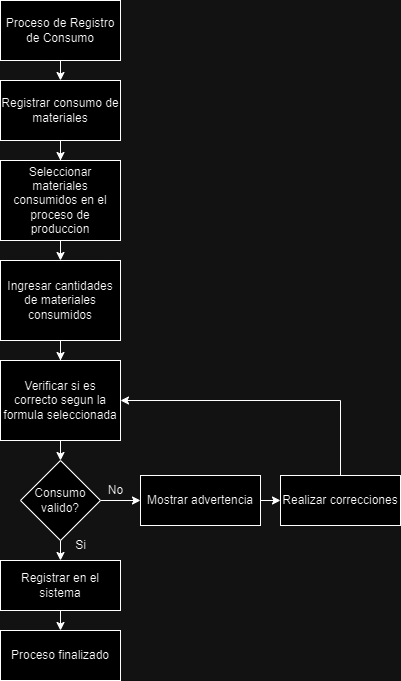

The diagram above was exported from draw.io. Its source (the exported page's mxGraphModel, read from the mxfile embedded in the PNG):
<mxGraphModel dx="692" dy="515" grid="1" gridSize="10" guides="1" tooltips="1" connect="1" arrows="1" fold="1" page="1" pageScale="1" pageWidth="827" pageHeight="1169" math="0" shadow="0">
  <root>
    <mxCell id="0" />
    <mxCell id="1" parent="0" />
    <mxCell id="PFRzbxmtezyTSuuHfOCn-1" style="edgeStyle=orthogonalEdgeStyle;rounded=0;orthogonalLoop=1;jettySize=auto;html=1;exitX=0.5;exitY=1;exitDx=0;exitDy=0;entryX=0.5;entryY=0;entryDx=0;entryDy=0;" edge="1" parent="1" source="aPuFOPQm2CHPjICFrmHh-1" target="aPuFOPQm2CHPjICFrmHh-2">
      <mxGeometry relative="1" as="geometry" />
    </mxCell>
    <mxCell id="aPuFOPQm2CHPjICFrmHh-1" value="Proceso de Registro de Consumo" style="whiteSpace=wrap;html=1;" vertex="1" parent="1">
      <mxGeometry width="120" height="60" as="geometry" />
    </mxCell>
    <mxCell id="PFRzbxmtezyTSuuHfOCn-2" style="edgeStyle=orthogonalEdgeStyle;rounded=0;orthogonalLoop=1;jettySize=auto;html=1;exitX=0.5;exitY=1;exitDx=0;exitDy=0;" edge="1" parent="1" source="aPuFOPQm2CHPjICFrmHh-2" target="gWyGR73mTp_HvrtDBCk5-1">
      <mxGeometry relative="1" as="geometry" />
    </mxCell>
    <mxCell id="aPuFOPQm2CHPjICFrmHh-2" value="Registrar consumo de materiales" style="whiteSpace=wrap;html=1;" vertex="1" parent="1">
      <mxGeometry y="80" width="120" height="60" as="geometry" />
    </mxCell>
    <mxCell id="PFRzbxmtezyTSuuHfOCn-3" style="edgeStyle=orthogonalEdgeStyle;rounded=0;orthogonalLoop=1;jettySize=auto;html=1;exitX=0.5;exitY=1;exitDx=0;exitDy=0;entryX=0.5;entryY=0;entryDx=0;entryDy=0;" edge="1" parent="1" source="gWyGR73mTp_HvrtDBCk5-1" target="gWyGR73mTp_HvrtDBCk5-2">
      <mxGeometry relative="1" as="geometry" />
    </mxCell>
    <mxCell id="gWyGR73mTp_HvrtDBCk5-1" value="Seleccionar materiales consumidos en el proceso de produccion" style="whiteSpace=wrap;html=1;" vertex="1" parent="1">
      <mxGeometry y="160" width="120" height="80" as="geometry" />
    </mxCell>
    <mxCell id="PFRzbxmtezyTSuuHfOCn-4" style="edgeStyle=orthogonalEdgeStyle;rounded=0;orthogonalLoop=1;jettySize=auto;html=1;exitX=0.5;exitY=1;exitDx=0;exitDy=0;" edge="1" parent="1" source="gWyGR73mTp_HvrtDBCk5-2" target="gWyGR73mTp_HvrtDBCk5-3">
      <mxGeometry relative="1" as="geometry" />
    </mxCell>
    <mxCell id="gWyGR73mTp_HvrtDBCk5-2" value="Ingresar cantidades de materiales consumidos" style="whiteSpace=wrap;html=1;" vertex="1" parent="1">
      <mxGeometry y="260" width="120" height="80" as="geometry" />
    </mxCell>
    <mxCell id="gWyGR73mTp_HvrtDBCk5-7" style="edgeStyle=orthogonalEdgeStyle;rounded=0;orthogonalLoop=1;jettySize=auto;html=1;exitX=0.5;exitY=1;exitDx=0;exitDy=0;entryX=0.5;entryY=0;entryDx=0;entryDy=0;" edge="1" parent="1" source="gWyGR73mTp_HvrtDBCk5-3" target="gWyGR73mTp_HvrtDBCk5-5">
      <mxGeometry relative="1" as="geometry" />
    </mxCell>
    <mxCell id="gWyGR73mTp_HvrtDBCk5-3" value="Verificar si es correcto segun la formula seleccionada" style="whiteSpace=wrap;html=1;" vertex="1" parent="1">
      <mxGeometry y="360" width="120" height="80" as="geometry" />
    </mxCell>
    <mxCell id="gWyGR73mTp_HvrtDBCk5-8" style="edgeStyle=orthogonalEdgeStyle;rounded=0;orthogonalLoop=1;jettySize=auto;html=1;exitX=0.5;exitY=1;exitDx=0;exitDy=0;entryX=0.5;entryY=0;entryDx=0;entryDy=0;" edge="1" parent="1" source="gWyGR73mTp_HvrtDBCk5-5" target="gWyGR73mTp_HvrtDBCk5-6">
      <mxGeometry relative="1" as="geometry" />
    </mxCell>
    <mxCell id="PFRzbxmtezyTSuuHfOCn-10" style="edgeStyle=orthogonalEdgeStyle;rounded=0;orthogonalLoop=1;jettySize=auto;html=1;exitX=1;exitY=0.5;exitDx=0;exitDy=0;entryX=0;entryY=0.5;entryDx=0;entryDy=0;" edge="1" parent="1" source="gWyGR73mTp_HvrtDBCk5-5" target="PFRzbxmtezyTSuuHfOCn-8">
      <mxGeometry relative="1" as="geometry" />
    </mxCell>
    <mxCell id="gWyGR73mTp_HvrtDBCk5-5" value="Consumo valido?" style="rhombus;whiteSpace=wrap;html=1;" vertex="1" parent="1">
      <mxGeometry x="20" y="460" width="80" height="80" as="geometry" />
    </mxCell>
    <mxCell id="PFRzbxmtezyTSuuHfOCn-6" style="edgeStyle=orthogonalEdgeStyle;rounded=0;orthogonalLoop=1;jettySize=auto;html=1;exitX=0.5;exitY=1;exitDx=0;exitDy=0;entryX=0.5;entryY=0;entryDx=0;entryDy=0;" edge="1" parent="1" source="gWyGR73mTp_HvrtDBCk5-6" target="PFRzbxmtezyTSuuHfOCn-5">
      <mxGeometry relative="1" as="geometry" />
    </mxCell>
    <mxCell id="gWyGR73mTp_HvrtDBCk5-6" value="Registrar en el sistema" style="whiteSpace=wrap;html=1;" vertex="1" parent="1">
      <mxGeometry y="560" width="120" height="50" as="geometry" />
    </mxCell>
    <mxCell id="PFRzbxmtezyTSuuHfOCn-5" value="Proceso finalizado" style="whiteSpace=wrap;html=1;" vertex="1" parent="1">
      <mxGeometry y="630" width="120" height="50" as="geometry" />
    </mxCell>
    <mxCell id="PFRzbxmtezyTSuuHfOCn-7" value="Si" style="text;html=1;align=center;verticalAlign=middle;resizable=0;points=[];autosize=1;strokeColor=none;fillColor=none;" vertex="1" parent="1">
      <mxGeometry x="65" y="530" width="30" height="30" as="geometry" />
    </mxCell>
    <mxCell id="PFRzbxmtezyTSuuHfOCn-11" style="edgeStyle=orthogonalEdgeStyle;rounded=0;orthogonalLoop=1;jettySize=auto;html=1;exitX=1;exitY=0.5;exitDx=0;exitDy=0;entryX=0;entryY=0.5;entryDx=0;entryDy=0;" edge="1" parent="1" source="PFRzbxmtezyTSuuHfOCn-8" target="PFRzbxmtezyTSuuHfOCn-9">
      <mxGeometry relative="1" as="geometry" />
    </mxCell>
    <mxCell id="PFRzbxmtezyTSuuHfOCn-8" value="Mostrar advertencia" style="whiteSpace=wrap;html=1;" vertex="1" parent="1">
      <mxGeometry x="140" y="475" width="120" height="50" as="geometry" />
    </mxCell>
    <mxCell id="PFRzbxmtezyTSuuHfOCn-12" style="edgeStyle=orthogonalEdgeStyle;rounded=0;orthogonalLoop=1;jettySize=auto;html=1;exitX=0.5;exitY=0;exitDx=0;exitDy=0;entryX=1;entryY=0.5;entryDx=0;entryDy=0;" edge="1" parent="1" source="PFRzbxmtezyTSuuHfOCn-9" target="gWyGR73mTp_HvrtDBCk5-3">
      <mxGeometry relative="1" as="geometry" />
    </mxCell>
    <mxCell id="PFRzbxmtezyTSuuHfOCn-9" value="Realizar correcciones" style="whiteSpace=wrap;html=1;" vertex="1" parent="1">
      <mxGeometry x="280" y="475" width="120" height="50" as="geometry" />
    </mxCell>
    <mxCell id="PFRzbxmtezyTSuuHfOCn-13" value="No" style="text;html=1;align=center;verticalAlign=middle;resizable=0;points=[];autosize=1;strokeColor=none;fillColor=none;" vertex="1" parent="1">
      <mxGeometry x="95" y="475" width="40" height="30" as="geometry" />
    </mxCell>
  </root>
</mxGraphModel>